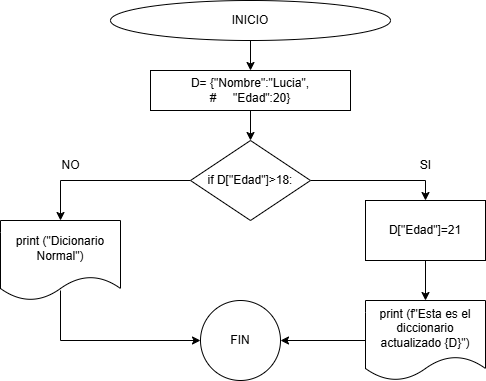

The diagram above was exported from draw.io. Its source (the exported page's mxGraphModel, read from the mxfile embedded in the PNG):
<mxGraphModel dx="803" dy="435" grid="1" gridSize="10" guides="1" tooltips="1" connect="1" arrows="1" fold="1" page="1" pageScale="1" pageWidth="827" pageHeight="1169" math="0" shadow="0">
  <root>
    <mxCell id="wwveQa6CKnO4ZoopY1uP-0" />
    <mxCell id="wwveQa6CKnO4ZoopY1uP-1" parent="wwveQa6CKnO4ZoopY1uP-0" />
    <mxCell id="wwveQa6CKnO4ZoopY1uP-2" style="edgeStyle=orthogonalEdgeStyle;rounded=0;orthogonalLoop=1;jettySize=auto;html=1;exitX=0.5;exitY=1;exitDx=0;exitDy=0;entryX=0.5;entryY=0;entryDx=0;entryDy=0;" edge="1" parent="wwveQa6CKnO4ZoopY1uP-1" source="wwveQa6CKnO4ZoopY1uP-3">
      <mxGeometry relative="1" as="geometry">
        <mxPoint x="440" y="130" as="targetPoint" />
      </mxGeometry>
    </mxCell>
    <mxCell id="wwveQa6CKnO4ZoopY1uP-3" value="INICIO" style="ellipse;whiteSpace=wrap;html=1;" vertex="1" parent="wwveQa6CKnO4ZoopY1uP-1">
      <mxGeometry x="300" y="60" width="280" height="40" as="geometry" />
    </mxCell>
    <mxCell id="L8k6LxP4IQ4saob_Zokb-2" style="edgeStyle=orthogonalEdgeStyle;rounded=0;orthogonalLoop=1;jettySize=auto;html=1;exitX=0;exitY=0.5;exitDx=0;exitDy=0;entryX=0.5;entryY=0;entryDx=0;entryDy=0;" edge="1" parent="wwveQa6CKnO4ZoopY1uP-1" source="wwveQa6CKnO4ZoopY1uP-8" target="L8k6LxP4IQ4saob_Zokb-1">
      <mxGeometry relative="1" as="geometry" />
    </mxCell>
    <mxCell id="VgUqRnBpwC8qF3mhjcDU-1" style="edgeStyle=orthogonalEdgeStyle;rounded=0;orthogonalLoop=1;jettySize=auto;html=1;entryX=0.5;entryY=0;entryDx=0;entryDy=0;" edge="1" parent="wwveQa6CKnO4ZoopY1uP-1" source="wwveQa6CKnO4ZoopY1uP-8" target="VgUqRnBpwC8qF3mhjcDU-0">
      <mxGeometry relative="1" as="geometry" />
    </mxCell>
    <mxCell id="wwveQa6CKnO4ZoopY1uP-8" value="if D[&quot;Edad&quot;]&gt;18:" style="rhombus;whiteSpace=wrap;html=1;" vertex="1" parent="wwveQa6CKnO4ZoopY1uP-1">
      <mxGeometry x="380" y="200" width="120" height="80" as="geometry" />
    </mxCell>
    <mxCell id="wwveQa6CKnO4ZoopY1uP-14" value="SI" style="text;html=1;align=center;verticalAlign=middle;resizable=0;points=[];autosize=1;strokeColor=none;fillColor=none;" vertex="1" parent="wwveQa6CKnO4ZoopY1uP-1">
      <mxGeometry x="600" y="210" width="30" height="30" as="geometry" />
    </mxCell>
    <mxCell id="wwveQa6CKnO4ZoopY1uP-15" value="NO" style="text;html=1;align=center;verticalAlign=middle;resizable=0;points=[];autosize=1;strokeColor=none;fillColor=none;" vertex="1" parent="wwveQa6CKnO4ZoopY1uP-1">
      <mxGeometry x="240" y="210" width="40" height="30" as="geometry" />
    </mxCell>
    <mxCell id="L8k6LxP4IQ4saob_Zokb-1" value="print (&quot;Dicionario Normal&quot;)" style="shape=document;whiteSpace=wrap;html=1;boundedLbl=1;" vertex="1" parent="wwveQa6CKnO4ZoopY1uP-1">
      <mxGeometry x="190" y="280" width="120" height="80" as="geometry" />
    </mxCell>
    <mxCell id="L8k6LxP4IQ4saob_Zokb-4" value="" style="endArrow=classic;html=1;rounded=0;" edge="1" parent="wwveQa6CKnO4ZoopY1uP-1">
      <mxGeometry width="50" height="50" relative="1" as="geometry">
        <mxPoint x="250" y="350" as="sourcePoint" />
        <mxPoint x="390" y="400" as="targetPoint" />
        <Array as="points">
          <mxPoint x="250" y="400" />
        </Array>
      </mxGeometry>
    </mxCell>
    <mxCell id="L8k6LxP4IQ4saob_Zokb-5" value="FIN" style="ellipse;whiteSpace=wrap;html=1;" vertex="1" parent="wwveQa6CKnO4ZoopY1uP-1">
      <mxGeometry x="390" y="360" width="80" height="80" as="geometry" />
    </mxCell>
    <mxCell id="T8ZjMcEumf69h6aJNKh8-2" style="edgeStyle=orthogonalEdgeStyle;rounded=0;orthogonalLoop=1;jettySize=auto;html=1;exitX=0.5;exitY=1;exitDx=0;exitDy=0;entryX=0.5;entryY=0;entryDx=0;entryDy=0;" edge="1" parent="wwveQa6CKnO4ZoopY1uP-1" target="wwveQa6CKnO4ZoopY1uP-8">
      <mxGeometry relative="1" as="geometry">
        <mxPoint x="440" y="170" as="sourcePoint" />
      </mxGeometry>
    </mxCell>
    <mxCell id="T8ZjMcEumf69h6aJNKh8-5" value="D= {&quot;Nombre&quot;:&quot;Lucia&quot;,&#10;#     &quot;Edad&quot;:20}" style="rounded=0;whiteSpace=wrap;html=1;" vertex="1" parent="wwveQa6CKnO4ZoopY1uP-1">
      <mxGeometry x="340" y="130" width="200" height="40" as="geometry" />
    </mxCell>
    <mxCell id="VgUqRnBpwC8qF3mhjcDU-3" style="edgeStyle=orthogonalEdgeStyle;rounded=0;orthogonalLoop=1;jettySize=auto;html=1;entryX=0.5;entryY=0;entryDx=0;entryDy=0;" edge="1" parent="wwveQa6CKnO4ZoopY1uP-1" source="VgUqRnBpwC8qF3mhjcDU-0" target="VgUqRnBpwC8qF3mhjcDU-2">
      <mxGeometry relative="1" as="geometry" />
    </mxCell>
    <mxCell id="VgUqRnBpwC8qF3mhjcDU-0" value="D[&quot;Edad&quot;]=21" style="rounded=0;whiteSpace=wrap;html=1;" vertex="1" parent="wwveQa6CKnO4ZoopY1uP-1">
      <mxGeometry x="555" y="260" width="120" height="60" as="geometry" />
    </mxCell>
    <mxCell id="VgUqRnBpwC8qF3mhjcDU-4" style="edgeStyle=orthogonalEdgeStyle;rounded=0;orthogonalLoop=1;jettySize=auto;html=1;exitX=0;exitY=0.5;exitDx=0;exitDy=0;entryX=1;entryY=0.5;entryDx=0;entryDy=0;" edge="1" parent="wwveQa6CKnO4ZoopY1uP-1" source="VgUqRnBpwC8qF3mhjcDU-2" target="L8k6LxP4IQ4saob_Zokb-5">
      <mxGeometry relative="1" as="geometry" />
    </mxCell>
    <mxCell id="VgUqRnBpwC8qF3mhjcDU-2" value="print (f&quot;Esta es el diccionario actualizado {D}&quot;)" style="shape=document;whiteSpace=wrap;html=1;boundedLbl=1;" vertex="1" parent="wwveQa6CKnO4ZoopY1uP-1">
      <mxGeometry x="555" y="360" width="120" height="80" as="geometry" />
    </mxCell>
  </root>
</mxGraphModel>